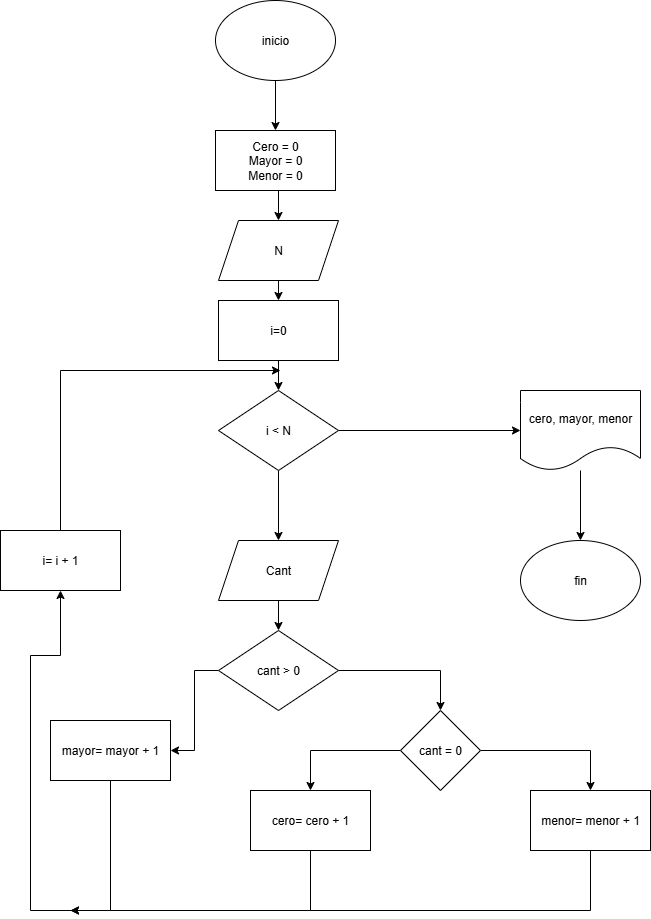

The diagram above was exported from draw.io. Its source (the exported page's mxGraphModel, read from the mxfile embedded in the PNG):
<mxGraphModel dx="1213" dy="817" grid="1" gridSize="10" guides="1" tooltips="1" connect="1" arrows="1" fold="1" page="1" pageScale="1" pageWidth="850" pageHeight="1100" math="0" shadow="0">
  <root>
    <mxCell id="0" />
    <mxCell id="1" parent="0" />
    <mxCell id="Tj4MzVLF48bW8tQAxI0S-17" value="" style="edgeStyle=orthogonalEdgeStyle;rounded=0;orthogonalLoop=1;jettySize=auto;html=1;" edge="1" parent="1" source="Tj4MzVLF48bW8tQAxI0S-1" target="Tj4MzVLF48bW8tQAxI0S-9">
      <mxGeometry relative="1" as="geometry" />
    </mxCell>
    <mxCell id="Tj4MzVLF48bW8tQAxI0S-1" value="inicio" style="ellipse;whiteSpace=wrap;html=1;" vertex="1" parent="1">
      <mxGeometry x="365" y="50" width="120" height="80" as="geometry" />
    </mxCell>
    <mxCell id="Tj4MzVLF48bW8tQAxI0S-20" style="edgeStyle=orthogonalEdgeStyle;rounded=0;orthogonalLoop=1;jettySize=auto;html=1;exitX=0.5;exitY=1;exitDx=0;exitDy=0;entryX=0.5;entryY=0;entryDx=0;entryDy=0;" edge="1" parent="1" source="Tj4MzVLF48bW8tQAxI0S-3" target="Tj4MzVLF48bW8tQAxI0S-4">
      <mxGeometry relative="1" as="geometry" />
    </mxCell>
    <mxCell id="Tj4MzVLF48bW8tQAxI0S-3" value="N" style="shape=parallelogram;perimeter=parallelogramPerimeter;whiteSpace=wrap;html=1;fixedSize=1;" vertex="1" parent="1">
      <mxGeometry x="368" y="270" width="120" height="60" as="geometry" />
    </mxCell>
    <mxCell id="Tj4MzVLF48bW8tQAxI0S-21" value="" style="edgeStyle=orthogonalEdgeStyle;rounded=0;orthogonalLoop=1;jettySize=auto;html=1;" edge="1" parent="1" source="Tj4MzVLF48bW8tQAxI0S-4" target="Tj4MzVLF48bW8tQAxI0S-5">
      <mxGeometry relative="1" as="geometry" />
    </mxCell>
    <mxCell id="Tj4MzVLF48bW8tQAxI0S-4" value="i=0" style="rounded=0;whiteSpace=wrap;html=1;" vertex="1" parent="1">
      <mxGeometry x="368" y="350" width="120" height="60" as="geometry" />
    </mxCell>
    <mxCell id="Tj4MzVLF48bW8tQAxI0S-22" style="edgeStyle=orthogonalEdgeStyle;rounded=0;orthogonalLoop=1;jettySize=auto;html=1;exitX=1;exitY=0.5;exitDx=0;exitDy=0;entryX=0;entryY=0.5;entryDx=0;entryDy=0;" edge="1" parent="1" source="Tj4MzVLF48bW8tQAxI0S-5" target="Tj4MzVLF48bW8tQAxI0S-14">
      <mxGeometry relative="1" as="geometry" />
    </mxCell>
    <mxCell id="Tj4MzVLF48bW8tQAxI0S-24" value="" style="edgeStyle=orthogonalEdgeStyle;rounded=0;orthogonalLoop=1;jettySize=auto;html=1;" edge="1" parent="1" source="Tj4MzVLF48bW8tQAxI0S-5" target="Tj4MzVLF48bW8tQAxI0S-7">
      <mxGeometry relative="1" as="geometry" />
    </mxCell>
    <mxCell id="Tj4MzVLF48bW8tQAxI0S-5" value="i &amp;lt; N" style="rhombus;whiteSpace=wrap;html=1;" vertex="1" parent="1">
      <mxGeometry x="368" y="440" width="120" height="80" as="geometry" />
    </mxCell>
    <mxCell id="Tj4MzVLF48bW8tQAxI0S-26" value="" style="edgeStyle=orthogonalEdgeStyle;rounded=0;orthogonalLoop=1;jettySize=auto;html=1;" edge="1" parent="1" source="Tj4MzVLF48bW8tQAxI0S-7" target="Tj4MzVLF48bW8tQAxI0S-8">
      <mxGeometry relative="1" as="geometry" />
    </mxCell>
    <mxCell id="Tj4MzVLF48bW8tQAxI0S-7" value="Cant" style="shape=parallelogram;perimeter=parallelogramPerimeter;whiteSpace=wrap;html=1;fixedSize=1;" vertex="1" parent="1">
      <mxGeometry x="368" y="590" width="120" height="60" as="geometry" />
    </mxCell>
    <mxCell id="Tj4MzVLF48bW8tQAxI0S-27" style="edgeStyle=orthogonalEdgeStyle;rounded=0;orthogonalLoop=1;jettySize=auto;html=1;entryX=1;entryY=0.5;entryDx=0;entryDy=0;" edge="1" parent="1" source="Tj4MzVLF48bW8tQAxI0S-8" target="Tj4MzVLF48bW8tQAxI0S-10">
      <mxGeometry relative="1" as="geometry" />
    </mxCell>
    <mxCell id="Tj4MzVLF48bW8tQAxI0S-28" style="edgeStyle=orthogonalEdgeStyle;rounded=0;orthogonalLoop=1;jettySize=auto;html=1;exitX=1;exitY=0.5;exitDx=0;exitDy=0;entryX=0.5;entryY=0;entryDx=0;entryDy=0;" edge="1" parent="1" source="Tj4MzVLF48bW8tQAxI0S-8" target="Tj4MzVLF48bW8tQAxI0S-11">
      <mxGeometry relative="1" as="geometry" />
    </mxCell>
    <mxCell id="Tj4MzVLF48bW8tQAxI0S-8" value="cant &amp;gt; 0" style="rhombus;whiteSpace=wrap;html=1;" vertex="1" parent="1">
      <mxGeometry x="368" y="680" width="120" height="80" as="geometry" />
    </mxCell>
    <mxCell id="Tj4MzVLF48bW8tQAxI0S-19" style="edgeStyle=orthogonalEdgeStyle;rounded=0;orthogonalLoop=1;jettySize=auto;html=1;exitX=0.5;exitY=1;exitDx=0;exitDy=0;entryX=0.5;entryY=0;entryDx=0;entryDy=0;" edge="1" parent="1" source="Tj4MzVLF48bW8tQAxI0S-9" target="Tj4MzVLF48bW8tQAxI0S-3">
      <mxGeometry relative="1" as="geometry" />
    </mxCell>
    <mxCell id="Tj4MzVLF48bW8tQAxI0S-9" value="Cero = 0&lt;div&gt;Mayor = 0&lt;/div&gt;&lt;div&gt;Menor = 0&lt;/div&gt;" style="rounded=0;whiteSpace=wrap;html=1;" vertex="1" parent="1">
      <mxGeometry x="365" y="180" width="120" height="60" as="geometry" />
    </mxCell>
    <mxCell id="Tj4MzVLF48bW8tQAxI0S-31" style="edgeStyle=orthogonalEdgeStyle;rounded=0;orthogonalLoop=1;jettySize=auto;html=1;exitX=0.5;exitY=1;exitDx=0;exitDy=0;entryX=0.5;entryY=1;entryDx=0;entryDy=0;" edge="1" parent="1" source="Tj4MzVLF48bW8tQAxI0S-10" target="Tj4MzVLF48bW8tQAxI0S-16">
      <mxGeometry relative="1" as="geometry">
        <Array as="points">
          <mxPoint x="260" y="960" />
          <mxPoint x="180" y="960" />
          <mxPoint x="180" y="705" />
          <mxPoint x="210" y="705" />
        </Array>
      </mxGeometry>
    </mxCell>
    <mxCell id="Tj4MzVLF48bW8tQAxI0S-10" value="mayor= mayor + 1" style="rounded=0;whiteSpace=wrap;html=1;" vertex="1" parent="1">
      <mxGeometry x="200" y="770" width="120" height="60" as="geometry" />
    </mxCell>
    <mxCell id="Tj4MzVLF48bW8tQAxI0S-29" style="edgeStyle=orthogonalEdgeStyle;rounded=0;orthogonalLoop=1;jettySize=auto;html=1;exitX=0;exitY=0.5;exitDx=0;exitDy=0;entryX=0.5;entryY=0;entryDx=0;entryDy=0;" edge="1" parent="1" source="Tj4MzVLF48bW8tQAxI0S-11" target="Tj4MzVLF48bW8tQAxI0S-12">
      <mxGeometry relative="1" as="geometry" />
    </mxCell>
    <mxCell id="Tj4MzVLF48bW8tQAxI0S-30" style="edgeStyle=orthogonalEdgeStyle;rounded=0;orthogonalLoop=1;jettySize=auto;html=1;exitX=1;exitY=0.5;exitDx=0;exitDy=0;entryX=0.5;entryY=0;entryDx=0;entryDy=0;" edge="1" parent="1" source="Tj4MzVLF48bW8tQAxI0S-11" target="Tj4MzVLF48bW8tQAxI0S-13">
      <mxGeometry relative="1" as="geometry" />
    </mxCell>
    <mxCell id="Tj4MzVLF48bW8tQAxI0S-11" value="cant = 0" style="rhombus;whiteSpace=wrap;html=1;" vertex="1" parent="1">
      <mxGeometry x="550" y="760" width="80" height="80" as="geometry" />
    </mxCell>
    <mxCell id="Tj4MzVLF48bW8tQAxI0S-32" style="edgeStyle=orthogonalEdgeStyle;rounded=0;orthogonalLoop=1;jettySize=auto;html=1;exitX=0.5;exitY=1;exitDx=0;exitDy=0;" edge="1" parent="1" source="Tj4MzVLF48bW8tQAxI0S-12">
      <mxGeometry relative="1" as="geometry">
        <mxPoint x="220" y="960" as="targetPoint" />
        <Array as="points">
          <mxPoint x="460" y="960" />
        </Array>
      </mxGeometry>
    </mxCell>
    <mxCell id="Tj4MzVLF48bW8tQAxI0S-12" value="cero= cero + 1" style="rounded=0;whiteSpace=wrap;html=1;" vertex="1" parent="1">
      <mxGeometry x="400" y="840" width="120" height="60" as="geometry" />
    </mxCell>
    <mxCell id="Tj4MzVLF48bW8tQAxI0S-33" style="edgeStyle=orthogonalEdgeStyle;rounded=0;orthogonalLoop=1;jettySize=auto;html=1;exitX=0.5;exitY=1;exitDx=0;exitDy=0;" edge="1" parent="1" source="Tj4MzVLF48bW8tQAxI0S-13">
      <mxGeometry relative="1" as="geometry">
        <mxPoint x="220" y="960" as="targetPoint" />
        <Array as="points">
          <mxPoint x="740" y="960" />
        </Array>
      </mxGeometry>
    </mxCell>
    <mxCell id="Tj4MzVLF48bW8tQAxI0S-13" value="menor= menor + 1" style="rounded=0;whiteSpace=wrap;html=1;" vertex="1" parent="1">
      <mxGeometry x="680" y="840" width="120" height="60" as="geometry" />
    </mxCell>
    <mxCell id="Tj4MzVLF48bW8tQAxI0S-25" value="" style="edgeStyle=orthogonalEdgeStyle;rounded=0;orthogonalLoop=1;jettySize=auto;html=1;" edge="1" parent="1" source="Tj4MzVLF48bW8tQAxI0S-14" target="Tj4MzVLF48bW8tQAxI0S-15">
      <mxGeometry relative="1" as="geometry" />
    </mxCell>
    <mxCell id="Tj4MzVLF48bW8tQAxI0S-14" value="cero, mayor, menor" style="shape=document;whiteSpace=wrap;html=1;boundedLbl=1;" vertex="1" parent="1">
      <mxGeometry x="670" y="440" width="120" height="80" as="geometry" />
    </mxCell>
    <mxCell id="Tj4MzVLF48bW8tQAxI0S-15" value="fin" style="ellipse;whiteSpace=wrap;html=1;" vertex="1" parent="1">
      <mxGeometry x="670" y="590" width="120" height="80" as="geometry" />
    </mxCell>
    <mxCell id="Tj4MzVLF48bW8tQAxI0S-23" style="edgeStyle=orthogonalEdgeStyle;rounded=0;orthogonalLoop=1;jettySize=auto;html=1;exitX=0.5;exitY=0;exitDx=0;exitDy=0;" edge="1" parent="1" source="Tj4MzVLF48bW8tQAxI0S-16">
      <mxGeometry relative="1" as="geometry">
        <mxPoint x="430" y="420" as="targetPoint" />
        <Array as="points">
          <mxPoint x="210" y="420" />
        </Array>
      </mxGeometry>
    </mxCell>
    <mxCell id="Tj4MzVLF48bW8tQAxI0S-16" value="i= i + 1" style="rounded=0;whiteSpace=wrap;html=1;" vertex="1" parent="1">
      <mxGeometry x="150" y="580" width="120" height="60" as="geometry" />
    </mxCell>
  </root>
</mxGraphModel>